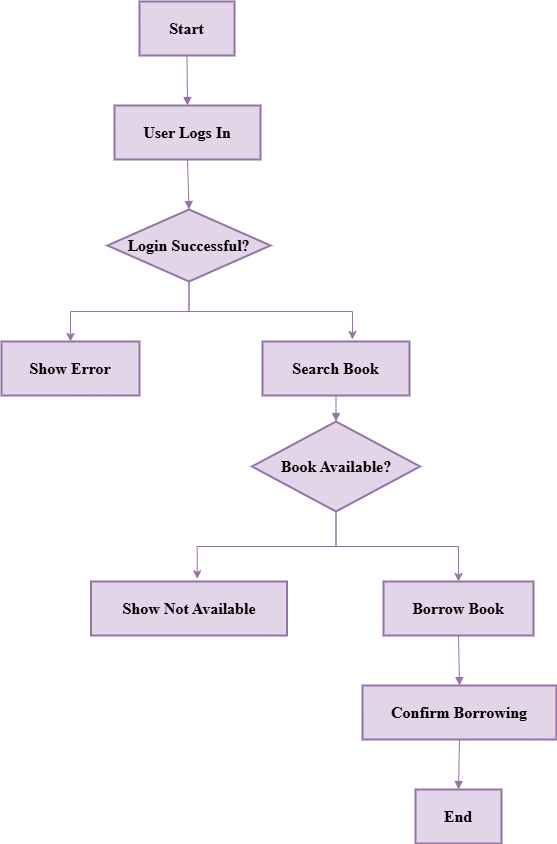

The diagram above was exported from draw.io. Its source (the exported page's mxGraphModel, read from the mxfile embedded in the PNG):
<mxGraphModel dx="1188" dy="451" grid="0" gridSize="10" guides="1" tooltips="1" connect="1" arrows="1" fold="1" page="0" pageScale="1" pageWidth="850" pageHeight="1100" math="0" shadow="0">
  <root>
    <mxCell id="0" />
    <mxCell id="1" parent="0" />
    <mxCell id="9PeHHr2FrUEsdQfSNCxM-1" value="Start" style="whiteSpace=wrap;strokeWidth=2;fillColor=#e1d5e7;strokeColor=#9673a6;fontFamily=Times New Roman;fontStyle=1;fontSize=16;" vertex="1" parent="1">
      <mxGeometry x="137" y="20" width="95" height="54" as="geometry" />
    </mxCell>
    <mxCell id="9PeHHr2FrUEsdQfSNCxM-2" value="User Logs In" style="whiteSpace=wrap;strokeWidth=2;fillColor=#e1d5e7;strokeColor=#9673a6;fontFamily=Times New Roman;fontStyle=1;fontSize=16;" vertex="1" parent="1">
      <mxGeometry x="112" y="124" width="146" height="54" as="geometry" />
    </mxCell>
    <mxCell id="9PeHHr2FrUEsdQfSNCxM-20" style="edgeStyle=orthogonalEdgeStyle;rounded=0;orthogonalLoop=1;jettySize=auto;html=1;entryX=0.5;entryY=0;entryDx=0;entryDy=0;fillColor=#e1d5e7;strokeColor=#9673a6;fontFamily=Times New Roman;fontStyle=1;fontSize=16;" edge="1" parent="1" source="9PeHHr2FrUEsdQfSNCxM-3" target="9PeHHr2FrUEsdQfSNCxM-4">
      <mxGeometry relative="1" as="geometry" />
    </mxCell>
    <mxCell id="9PeHHr2FrUEsdQfSNCxM-3" value="Login Successful?" style="rhombus;strokeWidth=2;whiteSpace=wrap;fillColor=#e1d5e7;strokeColor=#9673a6;fontFamily=Times New Roman;fontStyle=1;fontSize=16;" vertex="1" parent="1">
      <mxGeometry x="105" y="228" width="163" height="72" as="geometry" />
    </mxCell>
    <mxCell id="9PeHHr2FrUEsdQfSNCxM-4" value="Show Error" style="whiteSpace=wrap;strokeWidth=2;fillColor=#e1d5e7;strokeColor=#9673a6;fontFamily=Times New Roman;fontStyle=1;fontSize=16;" vertex="1" parent="1">
      <mxGeometry x="-1" y="360" width="138" height="54" as="geometry" />
    </mxCell>
    <mxCell id="9PeHHr2FrUEsdQfSNCxM-5" value="Search Book" style="whiteSpace=wrap;strokeWidth=2;fillColor=#e1d5e7;strokeColor=#9673a6;fontFamily=Times New Roman;fontStyle=1;fontSize=16;" vertex="1" parent="1">
      <mxGeometry x="260" y="360" width="147" height="54" as="geometry" />
    </mxCell>
    <mxCell id="9PeHHr2FrUEsdQfSNCxM-23" style="edgeStyle=orthogonalEdgeStyle;rounded=0;orthogonalLoop=1;jettySize=auto;html=1;entryX=0.5;entryY=0;entryDx=0;entryDy=0;fillColor=#e1d5e7;strokeColor=#9673a6;fontFamily=Times New Roman;fontStyle=1;fontSize=16;" edge="1" parent="1" source="9PeHHr2FrUEsdQfSNCxM-6" target="9PeHHr2FrUEsdQfSNCxM-8">
      <mxGeometry relative="1" as="geometry" />
    </mxCell>
    <mxCell id="9PeHHr2FrUEsdQfSNCxM-6" value="Book Available?" style="rhombus;strokeWidth=2;whiteSpace=wrap;fillColor=#e1d5e7;strokeColor=#9673a6;fontFamily=Times New Roman;fontStyle=1;fontSize=16;" vertex="1" parent="1">
      <mxGeometry x="249.5" y="440" width="168" height="90" as="geometry" />
    </mxCell>
    <mxCell id="9PeHHr2FrUEsdQfSNCxM-7" value="Show Not Available" style="whiteSpace=wrap;strokeWidth=2;fillColor=#e1d5e7;strokeColor=#9673a6;fontFamily=Times New Roman;fontStyle=1;fontSize=16;" vertex="1" parent="1">
      <mxGeometry x="88.5" y="600" width="196" height="54" as="geometry" />
    </mxCell>
    <mxCell id="9PeHHr2FrUEsdQfSNCxM-8" value="Borrow Book" style="whiteSpace=wrap;strokeWidth=2;fillColor=#e1d5e7;strokeColor=#9673a6;fontFamily=Times New Roman;fontStyle=1;fontSize=16;" vertex="1" parent="1">
      <mxGeometry x="381" y="600" width="150" height="54" as="geometry" />
    </mxCell>
    <mxCell id="9PeHHr2FrUEsdQfSNCxM-9" value="Confirm Borrowing" style="whiteSpace=wrap;strokeWidth=2;fillColor=#e1d5e7;strokeColor=#9673a6;fontFamily=Times New Roman;fontStyle=1;fontSize=16;" vertex="1" parent="1">
      <mxGeometry x="360" y="704" width="194" height="54" as="geometry" />
    </mxCell>
    <mxCell id="9PeHHr2FrUEsdQfSNCxM-10" value="End" style="whiteSpace=wrap;strokeWidth=2;fillColor=#e1d5e7;strokeColor=#9673a6;fontFamily=Times New Roman;fontStyle=1;fontSize=16;" vertex="1" parent="1">
      <mxGeometry x="413" y="808" width="86" height="54" as="geometry" />
    </mxCell>
    <mxCell id="9PeHHr2FrUEsdQfSNCxM-11" value="" style="curved=1;startArrow=none;endArrow=block;exitX=0.5;exitY=1;entryX=0.5;entryY=0;rounded=0;fillColor=#e1d5e7;strokeColor=#9673a6;fontFamily=Times New Roman;fontStyle=1;fontSize=16;" edge="1" parent="1" source="9PeHHr2FrUEsdQfSNCxM-1" target="9PeHHr2FrUEsdQfSNCxM-2">
      <mxGeometry relative="1" as="geometry">
        <Array as="points" />
      </mxGeometry>
    </mxCell>
    <mxCell id="9PeHHr2FrUEsdQfSNCxM-12" value="" style="curved=1;startArrow=none;endArrow=block;exitX=0.5;exitY=1;entryX=0.5;entryY=0;rounded=0;fillColor=#e1d5e7;strokeColor=#9673a6;fontFamily=Times New Roman;fontStyle=1;fontSize=16;" edge="1" parent="1" source="9PeHHr2FrUEsdQfSNCxM-2" target="9PeHHr2FrUEsdQfSNCxM-3">
      <mxGeometry relative="1" as="geometry">
        <Array as="points" />
      </mxGeometry>
    </mxCell>
    <mxCell id="9PeHHr2FrUEsdQfSNCxM-15" value="" style="curved=1;startArrow=none;endArrow=block;exitX=0.5;exitY=0.99;entryX=0.5;entryY=0;rounded=0;fillColor=#e1d5e7;strokeColor=#9673a6;fontFamily=Times New Roman;fontStyle=1;fontSize=16;" edge="1" parent="1" source="9PeHHr2FrUEsdQfSNCxM-5" target="9PeHHr2FrUEsdQfSNCxM-6">
      <mxGeometry relative="1" as="geometry">
        <Array as="points" />
      </mxGeometry>
    </mxCell>
    <mxCell id="9PeHHr2FrUEsdQfSNCxM-18" value="" style="curved=1;startArrow=none;endArrow=block;exitX=0.5;exitY=1.01;entryX=0.5;entryY=0.01;rounded=0;fillColor=#e1d5e7;strokeColor=#9673a6;fontFamily=Times New Roman;fontStyle=1;fontSize=16;" edge="1" parent="1" source="9PeHHr2FrUEsdQfSNCxM-8" target="9PeHHr2FrUEsdQfSNCxM-9">
      <mxGeometry relative="1" as="geometry">
        <Array as="points" />
      </mxGeometry>
    </mxCell>
    <mxCell id="9PeHHr2FrUEsdQfSNCxM-19" value="" style="curved=1;startArrow=none;endArrow=block;exitX=0.5;exitY=1.01;entryX=0.5;entryY=0.01;rounded=0;fillColor=#e1d5e7;strokeColor=#9673a6;fontFamily=Times New Roman;fontStyle=1;fontSize=16;" edge="1" parent="1" source="9PeHHr2FrUEsdQfSNCxM-9" target="9PeHHr2FrUEsdQfSNCxM-10">
      <mxGeometry relative="1" as="geometry">
        <Array as="points" />
      </mxGeometry>
    </mxCell>
    <mxCell id="9PeHHr2FrUEsdQfSNCxM-21" style="edgeStyle=orthogonalEdgeStyle;rounded=0;orthogonalLoop=1;jettySize=auto;html=1;entryX=0.612;entryY=-0.037;entryDx=0;entryDy=0;entryPerimeter=0;fillColor=#e1d5e7;strokeColor=#9673a6;fontFamily=Times New Roman;fontStyle=1;fontSize=16;" edge="1" parent="1" source="9PeHHr2FrUEsdQfSNCxM-3" target="9PeHHr2FrUEsdQfSNCxM-5">
      <mxGeometry relative="1" as="geometry" />
    </mxCell>
    <mxCell id="9PeHHr2FrUEsdQfSNCxM-22" style="edgeStyle=orthogonalEdgeStyle;rounded=0;orthogonalLoop=1;jettySize=auto;html=1;entryX=0.542;entryY=-0.049;entryDx=0;entryDy=0;entryPerimeter=0;fillColor=#e1d5e7;strokeColor=#9673a6;fontFamily=Times New Roman;fontStyle=1;fontSize=16;" edge="1" parent="1" source="9PeHHr2FrUEsdQfSNCxM-6" target="9PeHHr2FrUEsdQfSNCxM-7">
      <mxGeometry relative="1" as="geometry" />
    </mxCell>
  </root>
</mxGraphModel>